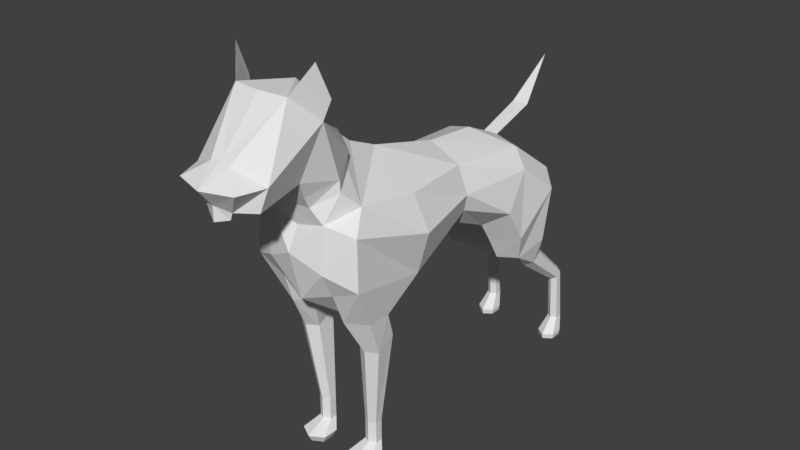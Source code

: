 # Source: dog.blend  (saved by Blender 2.79.0; exported with 4.5.12 LTS)
import bpy
from mathutils import Matrix  # noqa: F401  (used for matrix-valued properties, if any)

bpy.ops.wm.read_factory_settings(use_empty=True)
scene = bpy.context.scene
scene.name = 'Scene'

# ---- collections
col_collection_1 = bpy.data.collections.new('Collection 1'); scene.collection.children.link(col_collection_1)

# ---- materials (node trees are filled in below, after node groups)
mat_tan = bpy.data.materials.new('tan')
mat_tan.alpha_threshold = 0.0
mat_tan.use_transparent_shadow = False
mat_tan.diffuse_color = (0.6724, 0.4851, 0.1981, 1.0)
mat_tan.roughness = 0.5
mat_brown = bpy.data.materials.new('brown')
mat_brown.alpha_threshold = 0.0
mat_brown.use_transparent_shadow = False
mat_brown.diffuse_color = (0.227, 0.03071, 0.02217, 1.0)
mat_brown.roughness = 0.5
mat_red = bpy.data.materials.new('red')
mat_red.alpha_threshold = 0.0
mat_red.use_transparent_shadow = False
mat_red.diffuse_color = (0.7157, 0.0865, 0.07036, 1.0)
mat_red.roughness = 0.5
mat_yellow = bpy.data.materials.new('yellow')
mat_yellow.alpha_threshold = 0.0
mat_yellow.use_transparent_shadow = False
mat_yellow.diffuse_color = (0.8148, 0.6867, 0.3564, 1.0)
mat_yellow.roughness = 0.5
mat_dogtex1 = bpy.data.materials.new('dogtex1')
mat_dogtex1.alpha_threshold = 0.0
mat_dogtex1.use_transparent_shadow = False
mat_dogtex1.roughness = 0.5

# ---- material node trees

# ---- world
world_world = bpy.data.worlds.new('World'); scene.world = world_world
world_world.color = (0.05088, 0.05088, 0.05088)
world_world.use_sun_shadow = False
world_world.sun_shadow_jitter_overblur = 0.0
world_world.cycles.sampling_method = 'MANUAL'

# ---- meshes
me_cylinder = bpy.data.meshes.new('Cylinder')
me_cylinder.from_pydata([(3.743, -6.915, 9.122), (3.743, -6.915, 12.15), (4.609, -7.415, 9.122), (4.609, -7.415, 12.15), (4.609, -8.415, 9.122), (4.609, -8.415, 12.15), (3.743, -8.915, 9.122), (3.743, -8.915, 12.15), (2.877, -8.415, 9.122), (2.877, -8.415, 12.15), (2.877, -7.415, 9.122), (2.877, -7.415, 12.15), (5.268, 30.92, 9.44), (5.268, 29.86, 17.36), (5.983, 30.42, 9.44), (5.983, 29.49, 17.02), (5.983, 29.42, 9.44), (5.983, 28.76, 16.34), (5.268, 28.92, 9.44), (5.268, 28.39, 16.0), (4.553, 29.42, 9.44), (4.553, 28.76, 16.34), (4.553, 30.42, 9.44), (4.553, 29.49, 17.02), (4.66, 24.48, 22.85), (5.811, 23.89, 22.31), (5.811, 22.71, 21.21), (4.66, 22.12, 20.67), (3.51, 22.71, 21.21), (3.51, 23.89, 22.31), (4.752, 24.16, 25.21), (7.047, 22.51, 25.27), (5.994, 18.61, 23.71), (3.657, 17.02, 23.74), (2.879, 18.65, 23.69), (3.932, 22.55, 25.25), (5.268, 30.54, 7.454), (6.508, 29.67, 7.454), (6.508, 27.94, 7.454), (5.268, 27.07, 7.454), (4.027, 27.94, 7.454), (4.027, 29.67, 7.454), (3.743, -7.408, 7.93), (5.557, -8.456, 7.93), (5.557, -10.55, 7.93), (3.743, -11.6, 7.93), (1.928, -10.55, 7.93), (1.928, -8.456, 7.93), (4.638, -6.255, 24.87), (6.107, -7.013, 24.63), (6.1, -9.493, 23.24), (4.654, -10.33, 23.24), (3.207, -9.493, 23.24), (3.216, -7.061, 24.53), (3.936, -6.824, 28.05), (6.556, -8.337, 28.05), (6.556, -11.36, 28.05), (3.936, -12.88, 28.05), (2.034, -11.36, 28.05), (1.316, -8.337, 28.05), (6.178, 23.77, 35.05), (8.252, 21.99, 33.28), (7.24, 17.05, 27.62), (3.648, 15.26, 26.81), (0.0, 20.35, 30.09), (2.586, 21.99, 33.28), (5.166, 17.94, 39.6), (7.24, 17.02, 37.26), (7.24, 14.25, 32.19), (3.648, 13.33, 29.85), (0.0, 17.56, 29.72), (0.0, 14.92, 41.78), (4.366, 7.143, 40.49), (5.57, 7.377, 36.83), (4.828, 7.847, 34.37), (2.742, 8.082, 32.11), (0.0, 7.847, 31.12), (0.0, 7.377, 42.43), (5.66, -2.799, 40.89), (8.001, -2.941, 36.66), (6.673, -3.212, 31.27), (0.0, 31.59, 46.98), (0.0, -6.134, 26.86), (0.0, -2.84, 45.17), (5.38, -11.17, 42.2), (7.256, -14.07, 40.12), (7.489, -14.26, 33.68), (3.703, -14.26, 32.01), (0.0, -15.37, 30.87), (0.0, 21.99, 33.5), (0.9952, 19.7, 39.55), (0.0, 19.73, 39.58), (0.0, 20.32, 37.99), (1.094, 26.24, 41.68), (0.0, 26.26, 41.7), (0.0, 26.54, 40.93), (3.452, -18.25, 46.85), (5.053, -23.96, 48.9), (0.0, -26.74, 46.57), (0.0, -18.28, 46.92), (0.0, -10.76, 52.3), (5.053, -16.21, 53.28), (0.0, -28.42, 48.68), (0.0, -14.68, 56.28), (3.602, -19.5, 56.44), (0.0, -19.9, 56.46), (3.815, -15.97, 35.36), (0.0, -16.95, 37.28), (3.815, -15.46, 41.11), (0.0, -15.43, 40.11), (0.0, -8.287, 48.09), (4.435, -13.43, 45.84), (5.765, -15.68, 55.66), (5.511, -17.46, 59.84), (2.412, -9.735, 47.4), (2.625, -16.19, 43.11), (0.0, -6.999, 47.01), (4.484, -13.39, 44.42), (0.0, -16.19, 42.97), (2.749, -10.36, 45.6), (0.0, -25.13, 50.82), (4.189, -24.41, 46.06), (1.306, -25.41, 50.53), (0.0, -21.54, 47.27), (1.864, -25.9, 45.99), (0.9373, -24.16, 45.97), (3.865, -27.29, 48.78), (3.743, -7.967, 6.898), (5.073, -8.735, 6.898), (5.073, -10.27, 6.898), (3.743, -11.04, 6.898), (2.412, -10.27, 6.898), (2.412, -8.735, 6.898), (5.268, 30.42, 6.739), (6.424, 29.61, 6.739), (6.424, 28.0, 6.739), (5.268, 27.19, 6.739), (4.112, 28.0, 6.739), (4.112, 29.61, 6.739), (2.834, -17.12, 44.7), (0.0, -16.94, 44.39), (0.0, -26.74, 44.73), (1.544, -25.9, 45.1)], [], [(0, 1, 3, 2), (2, 3, 5, 4), (4, 5, 7, 6), (6, 7, 9, 8), (5, 3, 49, 50), (8, 9, 11, 10), (10, 11, 1, 0), (10, 0, 42, 47), (12, 13, 15, 14), (14, 15, 17, 16), (16, 17, 19, 18), (18, 19, 21, 20), (17, 15, 25, 26), (20, 21, 23, 22), (22, 23, 13, 12), (16, 18, 39, 38), (27, 26, 32, 33), (23, 21, 28, 29), (15, 13, 24, 25), (19, 17, 26, 27), (13, 23, 29, 24), (21, 19, 27, 28), (32, 31, 61, 62), (25, 24, 30, 31), (24, 29, 35, 30), (28, 27, 33, 34), (26, 25, 31, 32), (29, 28, 34, 35), (38, 39, 136, 135), (22, 12, 36, 41), (18, 20, 40, 39), (14, 16, 38, 37), (20, 22, 41, 40), (12, 14, 37, 36), (43, 44, 129, 128), (6, 8, 46, 45), (2, 4, 44, 43), (8, 10, 47, 46), (0, 2, 43, 42), (4, 6, 45, 44), (48, 53, 59, 54), (11, 9, 52, 53), (3, 1, 48, 49), (7, 5, 50, 51), (1, 11, 53, 48), (9, 7, 51, 52), (55, 54, 59, 58, 57, 56), (52, 51, 57, 58), (50, 49, 55, 56), (53, 52, 58, 59), (51, 50, 56, 57), (49, 48, 54, 55), (60, 65, 90, 66), (35, 34, 64, 65), (33, 32, 62, 63), (31, 30, 60, 61), (30, 35, 65, 60), (34, 33, 63, 64), (64, 63, 69, 70), (62, 61, 67, 68), (63, 62, 68, 69), (61, 60, 66, 67), (72, 77, 83, 78), (69, 68, 74, 75), (67, 66, 72, 73), (66, 71, 77, 72), (70, 69, 75, 76), (68, 67, 73, 74), (76, 75, 54, 82), (74, 73, 79, 80), (75, 74, 80, 54), (73, 72, 78, 79), (88, 87, 106, 107), (79, 78, 84, 85), (78, 83, 84), (59, 82, 54), (80, 79, 85, 86), (86, 56, 55, 80), (80, 55, 54), (86, 87, 57, 56), (88, 58, 87), (82, 59, 58, 88), (71, 91, 90), (64, 65, 89), (66, 90, 71), (92, 90, 93, 95), (95, 93, 81), (92, 89, 65, 90), (90, 91, 94, 93), (96, 97, 121), (97, 96, 101), (96, 121, 123, 99), (119, 117, 84), (125, 98, 123), (97, 101, 104), (98, 124, 126, 102), (125, 124, 98), (101, 100, 103), (97, 122, 126), (110, 100, 114), (101, 103, 104), (102, 122, 120), (104, 103, 105), (107, 106, 108, 109), (118, 115, 139, 140), (106, 87, 86), (85, 106, 86), (106, 85, 108), (85, 84, 108), (101, 104, 113, 112), (115, 117, 111, 139), (126, 122, 102), (101, 114, 100), (116, 119, 84, 83), (110, 114, 119, 116), (108, 84, 117, 115), (109, 108, 115, 118), (114, 111, 117, 119), (96, 101, 111), (122, 97, 104), (121, 97, 124), (120, 122, 104, 105), (123, 121, 125), (111, 101, 114), (124, 97, 126), (93, 94, 81), (127, 128, 129, 130, 131, 132), (46, 47, 132, 131), (44, 45, 130, 129), (42, 43, 128, 127), (47, 42, 127, 132), (45, 46, 131, 130), (133, 134, 135, 136, 137, 138), (36, 37, 134, 133), (41, 36, 133, 138), (39, 40, 137, 136), (37, 38, 135, 134), (40, 41, 138, 137), (139, 111, 96), (140, 139, 96, 99), (124, 125, 121), (87, 58, 57), (98, 124, 142, 141)])
me_cylinder.polygons.foreach_set('material_index', [4, 4, 4, 4, 4, 4, 4, 4, 4, 4, 4, 4, 4, 4, 4, 4, 4, 4, 4, 4, 4, 4, 4, 4, 4, 4, 4, 4, 4, 4, 4, 4, 4, 4, 4, 4, 4, 4, 4, 4, 4, 4, 4, 4, 4, 4, 4, 4, 4, 4, 4, 4, 4, 4, 4, 4, 4, 4, 4, 4, 4, 4, 4, 4, 4, 4, 4, 4, 4, 4, 4, 4, 4, 4, 4, 4, 4, 4, 4, 4, 4, 4, 4, 4, 4, 4, 4, 4, 4, 4, 4, 4, 4, 4, 4, 4, 4, 4, 4, 4, 4, 4, 4, 4, 4, 4, 4, 4, 4, 4, 4, 4, 4, 4, 4, 4, 4, 4, 4, 4, 4, 4, 4, 4, 4, 4, 4, 4, 4, 4, 4, 4, 4, 4, 4, 4, 4, 4, 4, 4, 4, 4, 4])
_uv = me_cylinder.uv_layers.new(name='UVMap')
_uv.uv.foreach_set('vector', [0.5768, 0.5661, 0.5743, 0.6108, 0.5605, 0.6099, 0.563, 0.5651, 0.5192, 0.1114, 0.477, 0.1087, 0.4779, 0.09397, 0.52, 0.09666, 0.7176, 0.00296, 0.7235, 0.04717, 0.7112, 0.04969, 0.7053, 0.005487, 0.7053, 0.005487, 0.7112, 0.04969, 0.6996, 0.05061, 0.6937, 0.006402, 0.4779, 0.09397, 0.477, 0.1087, 0.3221, 0.1129, 0.3235, 0.08827, 0.6209, 0.5643, 0.622, 0.6091, 0.6081, 0.6095, 0.607, 0.5647, 0.5853, 0.566, 0.5828, 0.6107, 0.5743, 0.6108, 0.5768, 0.5661, 0.5853, 0.566, 0.5768, 0.5661, 0.5752, 0.548, 0.5929, 0.5478, 0.9864, 0.4995, 0.9879, 0.6159, 0.9745, 0.6118, 0.9727, 0.5003, 0.4805, 0.7184, 0.3759, 0.698, 0.386, 0.6878, 0.4814, 0.7036, 0.4638, 0.827, 0.4638, 0.7243, 0.4762, 0.7288, 0.4763, 0.8262, 0.4763, 0.8262, 0.4762, 0.7288, 0.4879, 0.7243, 0.4879, 0.827, 0.386, 0.6878, 0.3759, 0.698, 0.3022, 0.6101, 0.3184, 0.5936, 0.857, 0.4135, 0.885, 0.3152, 0.898, 0.31, 0.8699, 0.4191, 0.9948, 0.4983, 0.9967, 0.6098, 0.9879, 0.6159, 0.9864, 0.4995, 0.2407, 0.9372, 0.2544, 0.9372, 0.2626, 0.9649, 0.2388, 0.9649, 0.01431, 0.7243, 0.03533, 0.725, 0.07771, 0.8134, 0.03906, 0.826, 0.898, 0.31, 0.885, 0.3152, 0.8348, 0.2099, 0.8558, 0.2016, 0.9745, 0.6118, 0.9879, 0.6159, 0.9642, 0.7001, 0.9427, 0.6935, 0.6945, 0.9886, 0.6821, 0.9938, 0.6705, 0.9011, 0.6903, 0.8927, 0.9042, 0.3073, 0.898, 0.31, 0.8558, 0.2016, 0.8658, 0.1972, 0.7062, 0.9938, 0.6945, 0.9886, 0.6903, 0.8927, 0.7092, 0.9011, 0.2362, 0.5205, 0.2048, 0.5731, 0.1125, 0.5683, 0.1953, 0.5003, 0.9427, 0.6935, 0.9642, 0.7001, 0.9649, 0.799, 0.9201, 0.7994, 0.8658, 0.1972, 0.8558, 0.2016, 0.8671, 0.09266, 0.8884, 0.09937, 0.8348, 0.2099, 0.8239, 0.214, 0.787, 0.09296, 0.8089, 0.09992, 0.3184, 0.5936, 0.3022, 0.6101, 0.2048, 0.5731, 0.2362, 0.5205, 0.8558, 0.2016, 0.8348, 0.2099, 0.8089, 0.09992, 0.8671, 0.09266, 0.4564, 0.854, 0.4781, 0.8527, 0.478, 0.8634, 0.4579, 0.8646, 0.9948, 0.4983, 0.9864, 0.4995, 0.9826, 0.4701, 0.9972, 0.468, 0.4763, 0.8262, 0.4879, 0.827, 0.4982, 0.854, 0.4781, 0.8527, 0.4805, 0.7184, 0.4814, 0.7036, 0.5101, 0.6832, 0.5086, 0.7088, 0.857, 0.4135, 0.8699, 0.4191, 0.8501, 0.4422, 0.8277, 0.4324, 0.9864, 0.4995, 0.9727, 0.5003, 0.9587, 0.4715, 0.9826, 0.4701, 0.5773, 0.9588, 0.5773, 0.9278, 0.5918, 0.9321, 0.5918, 0.9549, 0.8581, 0.9432, 0.8461, 0.9363, 0.8675, 0.9115, 0.8925, 0.926, 0.8461, 0.9654, 0.8581, 0.9578, 0.8925, 0.9565, 0.8675, 0.9725, 0.6209, 0.5643, 0.607, 0.5647, 0.6207, 0.5467, 0.6499, 0.5458, 0.5768, 0.5661, 0.563, 0.5651, 0.5463, 0.5459, 0.5752, 0.548, 0.8581, 0.9578, 0.8581, 0.9432, 0.8925, 0.926, 0.8925, 0.9565, 0.572, 0.7757, 0.5862, 0.7756, 0.5929, 0.8752, 0.5673, 0.8755, 0.6081, 0.6095, 0.622, 0.6091, 0.6218, 0.7732, 0.5985, 0.7739, 0.5605, 0.6099, 0.5743, 0.6108, 0.572, 0.7757, 0.549, 0.7741, 0.7112, 0.04969, 0.7235, 0.04717, 0.7533, 0.2071, 0.7328, 0.2113, 0.5743, 0.6108, 0.5828, 0.6107, 0.5862, 0.7756, 0.572, 0.7757, 0.6996, 0.05061, 0.7112, 0.04969, 0.7328, 0.2113, 0.7135, 0.2128, 0.3483, 0.8768, 0.3483, 0.9205, 0.3119, 0.9416, 0.2756, 0.919, 0.2756, 0.8752, 0.3119, 0.8542, 0.7135, 0.2128, 0.7328, 0.2113, 0.7443, 0.3138, 0.7092, 0.3166, 0.3235, 0.08827, 0.3221, 0.1129, 0.2285, 0.09874, 0.231, 0.05407, 0.5985, 0.7739, 0.6218, 0.7732, 0.6499, 0.8724, 0.6077, 0.8736, 0.7328, 0.2113, 0.7533, 0.2071, 0.7814, 0.3062, 0.7443, 0.3138, 0.549, 0.7741, 0.572, 0.7757, 0.5673, 0.8755, 0.5256, 0.8725, 0.9503, 0.9226, 0.9949, 0.8907, 0.9972, 0.9815, 0.9231, 0.9877, 0.8671, 0.09266, 0.8089, 0.09992, 0.811, 0.05286, 0.9042, 0.00296, 0.03906, 0.826, 0.07771, 0.8134, 0.1101, 0.8508, 0.04423, 0.8477, 0.9201, 0.7994, 0.9649, 0.799, 0.9503, 0.9226, 0.9069, 0.8989, 0.9649, 0.799, 0.9685, 0.7949, 0.9949, 0.8907, 0.9503, 0.9226, 0.9098, 0.1755, 0.9243, 0.1526, 0.941, 0.1429, 0.941, 0.2018, 0.002785, 0.8856, 0.04423, 0.8477, 0.05995, 0.9073, 0.01029, 0.9199, 0.1953, 0.5003, 0.1125, 0.5683, 0.06122, 0.4914, 0.1341, 0.455, 0.04423, 0.8477, 0.1101, 0.8508, 0.1278, 0.9199, 0.05995, 0.9073, 0.1125, 0.5683, 0.08672, 0.5943, 0.02835, 0.5042, 0.06122, 0.4914, 0.6076, 0.21, 0.659, 0.2079, 0.6601, 0.3926, 0.5771, 0.3888, 0.8494, 0.8925, 0.787, 0.9056, 0.8061, 0.7872, 0.8554, 0.7912, 0.5421, 0.03815, 0.5842, 0.02555, 0.6076, 0.21, 0.555, 0.2048, 0.5842, 0.02555, 0.6649, 0.07335, 0.659, 0.2079, 0.6076, 0.21, 0.9014, 0.9055, 0.8494, 0.8925, 0.8554, 0.7912, 0.8996, 0.7875, 0.1341, 0.455, 0.06122, 0.4914, 0.07685, 0.3272, 0.1311, 0.3377, 0.8996, 0.7875, 0.8554, 0.7912, 0.8229, 0.5694, 0.9014, 0.5792, 0.1311, 0.3377, 0.07685, 0.3272, 0.0689, 0.1398, 0.1829, 0.1417, 0.8554, 0.7912, 0.8061, 0.7872, 0.792, 0.591, 0.8229, 0.5694, 0.555, 0.2048, 0.6076, 0.21, 0.5771, 0.3888, 0.5256, 0.3885, 0.07332, 0.9647, 0.08277, 0.9601, 0.08486, 0.9694, 0.07826, 0.9719, 0.0689, 0.1398, 0.01544, 0.1385, 0.002785, 0.04359, 0.07079, 0.00296, 0.5771, 0.3888, 0.6601, 0.3926, 0.576, 0.4821, 0.8591, 0.5465, 0.9014, 0.5792, 0.8229, 0.5694, 0.1829, 0.1417, 0.0689, 0.1398, 0.07079, 0.00296, 0.1535, 0.006925, 0.1535, 0.006925, 0.231, 0.05407, 0.2285, 0.09874, 0.1829, 0.1417, 0.5466, 0.9218, 0.5256, 0.8725, 0.5673, 0.8755, 0.7812, 0.3961, 0.7522, 0.3572, 0.7443, 0.3138, 0.7814, 0.3062, 0.07332, 0.9647, 0.07545, 0.9581, 0.08277, 0.9601, 0.1131, 0.9763, 0.1063, 0.9751, 0.1035, 0.9701, 0.1053, 0.9627, 0.6608, 0.5307, 0.6641, 0.6031, 0.6571, 0.6029, 0.7687, 0.9373, 0.749, 0.8609, 0.7659, 0.8581, 0.5842, 0.02555, 0.6534, 0.00296, 0.6649, 0.07335, 0.157, 0.7243, 0.1793, 0.7318, 0.1443, 0.8265, 0.1334, 0.823, 0.1334, 0.823, 0.1443, 0.8265, 0.1705, 0.9627, 0.7687, 0.7895, 0.7659, 0.8581, 0.749, 0.8609, 0.7626, 0.7655, 0.6571, 0.6029, 0.6641, 0.6031, 0.6641, 0.6982, 0.6554, 0.6983, 0.6956, 0.8868, 0.6705, 0.8048, 0.718, 0.8386, 0.3626, 0.8482, 0.2756, 0.8458, 0.2971, 0.7486, 0.1106, 0.9869, 0.09828, 0.9893, 0.09975, 0.9756, 0.1104, 0.9756, 0.6213, 0.4719, 0.5864, 0.5247, 0.576, 0.4821, 0.09055, 0.9789, 0.08234, 0.9756, 0.09975, 0.9756, 0.2165, 0.3129, 0.2428, 0.1768, 0.322, 0.2161, 0.3498, 0.3589, 0.4223, 0.338, 0.5118, 0.4501, 0.3798, 0.4767, 0.09055, 0.9789, 0.08504, 0.9822, 0.08234, 0.9756, 0.7592, 0.6198, 0.6853, 0.6829, 0.6705, 0.6156, 0.787, 0.9388, 0.8406, 0.9115, 0.8406, 0.972, 0.7, 0.7279, 0.6853, 0.6829, 0.7424, 0.7288, 0.4192, 0.857, 0.4409, 0.9425, 0.3745, 0.8906, 0.3798, 0.4767, 0.4534, 0.5844, 0.4125, 0.6088, 0.3745, 0.8906, 0.4409, 0.9425, 0.3682, 0.9425, 0.08234, 0.95, 0.09473, 0.947, 0.1035, 0.9634, 0.09115, 0.9664, 0.9249, 0.07072, 0.924, 0.07508, 0.9205, 0.07582, 0.9219, 0.07054, 0.7325, 0.4289, 0.7522, 0.3572, 0.7812, 0.3961, 0.7814, 0.4844, 0.7325, 0.4289, 0.7812, 0.3961, 0.7325, 0.4289, 0.7814, 0.4844, 0.7441, 0.5118, 0.7224, 0.997, 0.7307, 0.9433, 0.7687, 0.997, 0.4774, 0.976, 0.4564, 0.9052, 0.5004, 0.8705, 0.5004, 0.9377, 0.924, 0.07508, 0.926, 0.08221, 0.9233, 0.08306, 0.9205, 0.07582, 0.5118, 0.4501, 0.4534, 0.5844, 0.3798, 0.4767, 0.7592, 0.6198, 0.7424, 0.7288, 0.6853, 0.6829, 0.6649, 0.4247, 0.6213, 0.4719, 0.576, 0.4821, 0.6601, 0.3926, 0.9213, 0.09685, 0.922, 0.09142, 0.9253, 0.09047, 0.9247, 0.09897, 0.3682, 0.8062, 0.4118, 0.7407, 0.4133, 0.7823, 0.4162, 0.8222, 0.09115, 0.9664, 0.1035, 0.9634, 0.1035, 0.9721, 0.09578, 0.9756, 0.922, 0.09142, 0.9233, 0.08306, 0.926, 0.08221, 0.9253, 0.09047, 0.1849, 0.7659, 0.27, 0.7243, 0.219, 0.8287, 0.2799, 0.3492, 0.2165, 0.3129, 0.322, 0.2161, 0.718, 0.8386, 0.6705, 0.8048, 0.7159, 0.7777, 0.3021, 0.3557, 0.2799, 0.3492, 0.322, 0.2161, 0.3702, 0.2537, 0.09975, 0.9756, 0.09828, 0.9893, 0.09055, 0.9789, 0.219, 0.8287, 0.27, 0.7243, 0.27, 0.8545, 0.5718, 0.9827, 0.5256, 0.9672, 0.5718, 0.9278, 0.7685, 0.6156, 0.7763, 0.6178, 0.7648, 0.7321, 0.3201, 0.9588, 0.3386, 0.9475, 0.3571, 0.9589, 0.3571, 0.9816, 0.3386, 0.993, 0.3201, 0.9816, 0.6499, 0.5458, 0.6207, 0.5467, 0.6244, 0.5313, 0.6458, 0.5307, 0.5053, 0.8512, 0.5038, 0.8234, 0.5189, 0.8238, 0.52, 0.8442, 0.5752, 0.548, 0.5463, 0.5459, 0.5519, 0.5307, 0.5731, 0.5322, 0.5929, 0.5478, 0.5752, 0.548, 0.5731, 0.5322, 0.5861, 0.532, 0.5038, 0.8234, 0.5053, 0.7976, 0.52, 0.8049, 0.5189, 0.8238, 0.2756, 0.9594, 0.2951, 0.9475, 0.3145, 0.9595, 0.3145, 0.9834, 0.2951, 0.9953, 0.2756, 0.9833, 0.9826, 0.4701, 0.9587, 0.4715, 0.959, 0.4609, 0.9813, 0.4595, 0.9972, 0.468, 0.9826, 0.4701, 0.9813, 0.4595, 0.9949, 0.4575, 0.4781, 0.8527, 0.4982, 0.854, 0.4968, 0.8646, 0.478, 0.8634, 0.5086, 0.7088, 0.5101, 0.6832, 0.52, 0.6848, 0.5187, 0.7087, 0.8277, 0.4324, 0.8501, 0.4422, 0.8455, 0.4516, 0.8247, 0.4425, 0.4318, 0.8352, 0.4329, 0.7813, 0.4509, 0.8511, 0.1198, 0.9757, 0.1185, 0.9849, 0.1106, 0.9869, 0.1104, 0.9756, 0.08504, 0.9822, 0.09055, 0.9789, 0.09828, 0.9893, 0.07105, 0.8586, 0.06374, 0.8565, 0.06755, 0.8541, 0.9304, 0.06342, 0.933, 0.07791, 0.9133, 0.07534, 0.9107, 0.06342])
me_cylinder.materials.append(mat_tan)
me_cylinder.materials.append(mat_brown)
me_cylinder.materials.append(mat_red)
me_cylinder.materials.append(mat_yellow)
me_cylinder.materials.append(mat_dogtex1)
me_cylinder.use_remesh_preserve_volume = False
me_cylinder.use_remesh_preserve_attributes = False
me_cylinder.use_mirror_vertex_groups = False
me_cylinder.update()

# ---- objects
ob_cylinder = bpy.data.objects.new('Cylinder', me_cylinder)

# ---- transforms, parenting, visibility, modifiers, constraints
ob_cylinder.location = (0.0, 0.0, 0.0)
ob_cylinder.scale = (0.07372, 0.07372, 0.07372)
ob_cylinder.lineart.crease_threshold = 0.0
_m = ob_cylinder.modifiers.new('Mirror', 'MIRROR')
_m.use_clip = True

# ---- collection membership
col_collection_1.objects.link(ob_cylinder)

# ---- scene / render settings (as saved in the file)
scene.frame_start = 1; scene.frame_end = 250; scene.frame_set(1)
scene.render.engine = 'BLENDER_EEVEE_NEXT'
scene.render.resolution_percentage = 50
scene.render.dither_intensity = 0.0
scene.render.use_bake_selected_to_active = True
scene.cycles.use_denoising = False
scene.cycles.samples = 128
scene.cycles.sampling_pattern = 'TABULATED_SOBOL'
scene.cycles.use_adaptive_sampling = False
scene.cycles.use_light_tree = False
scene.cycles.blur_glossy = 0.0
scene.cycles.sample_clamp_indirect = 0.0
scene.view_settings.view_transform = 'Standard'
bpy.context.view_layer.update()

# ---- added for rendering (the .blend has no active camera and no usable light): camera, sun
cam_auto = bpy.data.cameras.new('AutoCamera')
cam_auto.lens = 50.0
cam_auto.sensor_width = 36.0
cam_auto.clip_end = 1000.0
ob_auto_camera = bpy.data.objects.new('AutoCamera', cam_auto)
scene.collection.objects.link(ob_auto_camera)
ob_auto_camera.location = (5.58022, -6.5792, 6.91817)
ob_auto_camera.rotation_euler = (1.09748, -7.21219e-08, 0.694738)
scene.camera = ob_auto_camera
light_auto_sun = bpy.data.lights.new('AutoSun', 'SUN')
light_auto_sun.energy = 3.0
light_auto_sun.angle = 0.0523599
ob_auto_sun = bpy.data.objects.new('AutoSun', light_auto_sun)
scene.collection.objects.link(ob_auto_sun)
ob_auto_sun.rotation_euler = (0.872665, 0.174533, 0.523599)
bpy.context.view_layer.update()
